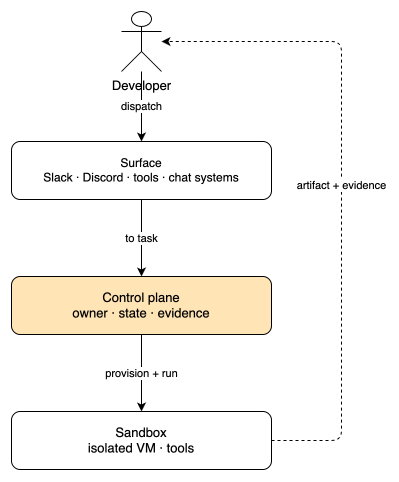

The diagram above was exported from draw.io. Its source (the exported page's mxGraphModel, read from the mxfile embedded in the PNG):
<mxGraphModel adaptiveColors="auto">
  <root>
    <mxCell id="0" />
    <mxCell id="1" parent="0" />
    <mxCell id="dev" value="Developer" style="shape=umlActor;verticalLabelPosition=bottom;verticalAlign=top;html=1;fillColor=#ffffff;strokeColor=#000000;fontColor=#000000;fontSize=13;" vertex="1" parent="1">
      <mxGeometry x="190" y="20" width="40" height="60" as="geometry" />
    </mxCell>
    <mxCell id="surface" value="Surface&#10;Slack · Discord · tools · chat systems" style="rounded=1;whiteSpace=wrap;html=1;fillColor=#ffffff;strokeColor=#000000;fontColor=#000000;fontSize=12;" vertex="1" parent="1">
      <mxGeometry x="80" y="150" width="260" height="58" as="geometry" />
    </mxCell>
    <mxCell id="control" value="Control plane&#10;owner · state · evidence" style="rounded=1;whiteSpace=wrap;html=1;fillColor=#ffe4b5;strokeColor=#000000;fontColor=#000000;fontSize=13;" vertex="1" parent="1">
      <mxGeometry x="80" y="285" width="260" height="58" as="geometry" />
    </mxCell>
    <mxCell id="sandbox" value="Sandbox&#10;isolated VM · tools" style="rounded=1;whiteSpace=wrap;html=1;fillColor=#ffffff;strokeColor=#000000;fontColor=#000000;fontSize=13;" vertex="1" parent="1">
      <mxGeometry x="80" y="420" width="260" height="58" as="geometry" />
    </mxCell>
    <mxCell id="e1" value="dispatch" style="edgeStyle=orthogonalEdgeStyle;rounded=1;html=1;strokeColor=#000000;endArrow=classic;fontColor=#000000;" edge="1" parent="1" source="dev" target="surface">
      <mxGeometry relative="1" as="geometry" />
    </mxCell>
    <mxCell id="e2" value="to task" style="edgeStyle=orthogonalEdgeStyle;rounded=1;html=1;strokeColor=#000000;endArrow=classic;fontColor=#000000;" edge="1" parent="1" source="surface" target="control">
      <mxGeometry relative="1" as="geometry" />
    </mxCell>
    <mxCell id="e3" value="provision + run" style="edgeStyle=orthogonalEdgeStyle;rounded=1;html=1;strokeColor=#000000;endArrow=classic;fontColor=#000000;" edge="1" parent="1" source="control" target="sandbox">
      <mxGeometry relative="1" as="geometry" />
    </mxCell>
    <mxCell id="e4" value="artifact + evidence" style="edgeStyle=orthogonalEdgeStyle;rounded=1;html=1;strokeColor=#000000;dashed=1;endArrow=classic;fontColor=#000000;exitX=1;exitY=0.5;entryX=1;entryY=0.5;" edge="1" parent="1" source="sandbox" target="dev">
      <mxGeometry relative="1" as="geometry">
        <Array as="points">
          <mxPoint x="410" y="449" />
          <mxPoint x="410" y="50" />
        </Array>
      </mxGeometry>
    </mxCell>
  </root>
</mxGraphModel>